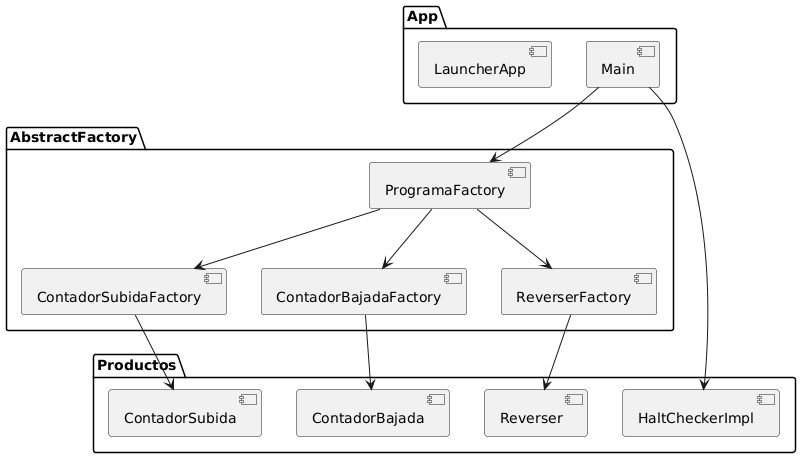

The diagram above was rendered by PlantUML. Its source (embedded in the PNG):
@startuml
package "App" {
  [LauncherApp]
  [Main]
}

package "AbstractFactory" {
  [ProgramaFactory]
  [ContadorSubidaFactory]
  [ContadorBajadaFactory]
  [ReverserFactory]
}

package "Productos" {
  [ContadorSubida]
  [ContadorBajada]
  [Reverser]
  [HaltCheckerImpl]
}

[Main] --> [ProgramaFactory]
[ProgramaFactory] --> [ReverserFactory]
[ProgramaFactory] --> [ContadorSubidaFactory]
[ProgramaFactory] --> [ContadorBajadaFactory]

[ReverserFactory] --> [Reverser]
[ContadorSubidaFactory] --> [ContadorSubida]
[ContadorBajadaFactory] --> [ContadorBajada]

[Main] --> [HaltCheckerImpl]
@enduml